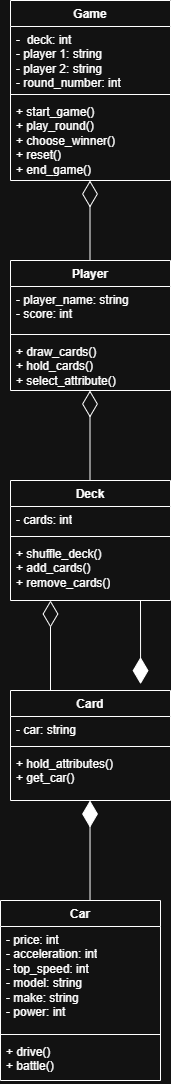

The diagram above was exported from draw.io. Its source (the exported page's mxGraphModel, read from the mxfile embedded in the PNG):
<mxGraphModel dx="985" dy="542" grid="1" gridSize="10" guides="1" tooltips="1" connect="1" arrows="1" fold="1" page="1" pageScale="1" pageWidth="1169" pageHeight="1654" math="0" shadow="0">
  <root>
    <mxCell id="0" />
    <mxCell id="1" parent="0" />
    <mxCell id="Wct_TAmQMxeueotKaIV3-1" parent="1" style="swimlane;fontStyle=1;align=center;verticalAlign=top;childLayout=stackLayout;horizontal=1;startSize=26;horizontalStack=0;resizeParent=1;resizeParentMax=0;resizeLast=0;collapsible=1;marginBottom=0;whiteSpace=wrap;html=1;" value="Game" vertex="1">
      <mxGeometry height="180" width="160" x="440" y="20" as="geometry" />
    </mxCell>
    <mxCell id="Wct_TAmQMxeueotKaIV3-2" parent="Wct_TAmQMxeueotKaIV3-1" style="text;strokeColor=none;fillColor=none;align=left;verticalAlign=top;spacingLeft=4;spacingRight=4;overflow=hidden;rotatable=0;points=[[0,0.5],[1,0.5]];portConstraint=eastwest;whiteSpace=wrap;html=1;" value="-&amp;nbsp; deck: int&lt;div&gt;- player 1: string&lt;/div&gt;&lt;div&gt;- player 2: string&lt;/div&gt;&lt;div&gt;- round_number: int&lt;/div&gt;&lt;div&gt;&lt;br&gt;&lt;/div&gt;&lt;div&gt;&lt;br&gt;&lt;/div&gt;&lt;div&gt;&lt;div&gt;&lt;br&gt;&lt;/div&gt;&lt;/div&gt;" vertex="1">
      <mxGeometry height="64" width="160" y="26" as="geometry" />
    </mxCell>
    <mxCell id="Wct_TAmQMxeueotKaIV3-3" parent="Wct_TAmQMxeueotKaIV3-1" style="line;strokeWidth=1;fillColor=none;align=left;verticalAlign=middle;spacingTop=-1;spacingLeft=3;spacingRight=3;rotatable=0;labelPosition=right;points=[];portConstraint=eastwest;strokeColor=inherit;" value="" vertex="1">
      <mxGeometry height="8" width="160" y="90" as="geometry" />
    </mxCell>
    <mxCell id="Wct_TAmQMxeueotKaIV3-4" parent="Wct_TAmQMxeueotKaIV3-1" style="text;strokeColor=none;fillColor=none;align=left;verticalAlign=top;spacingLeft=4;spacingRight=4;overflow=hidden;rotatable=0;points=[[0,0.5],[1,0.5]];portConstraint=eastwest;whiteSpace=wrap;html=1;" value="+ start_game()&lt;div&gt;+ play_round()&lt;/div&gt;&lt;div&gt;+ choose_winner()&lt;/div&gt;&lt;div&gt;+ reset()&lt;/div&gt;&lt;div&gt;+ end_game()&lt;/div&gt;&lt;div&gt;&lt;br&gt;&lt;/div&gt;&lt;div&gt;&lt;br&gt;&lt;/div&gt;" vertex="1">
      <mxGeometry height="82" width="160" y="98" as="geometry" />
    </mxCell>
    <mxCell id="Wct_TAmQMxeueotKaIV3-7" edge="1" parent="1" style="endArrow=diamondThin;endFill=0;endSize=24;html=1;rounded=0;" value="">
      <mxGeometry relative="1" width="160" as="geometry">
        <mxPoint x="519.5" y="290" as="sourcePoint" />
        <mxPoint x="519.5" y="200" as="targetPoint" />
      </mxGeometry>
    </mxCell>
    <mxCell id="Wct_TAmQMxeueotKaIV3-8" parent="1" style="swimlane;fontStyle=1;align=center;verticalAlign=top;childLayout=stackLayout;horizontal=1;startSize=26;horizontalStack=0;resizeParent=1;resizeParentMax=0;resizeLast=0;collapsible=1;marginBottom=0;whiteSpace=wrap;html=1;" value="Player" vertex="1">
      <mxGeometry height="130" width="160" x="440" y="280" as="geometry" />
    </mxCell>
    <mxCell id="Wct_TAmQMxeueotKaIV3-9" parent="Wct_TAmQMxeueotKaIV3-8" style="text;strokeColor=none;fillColor=none;align=left;verticalAlign=top;spacingLeft=4;spacingRight=4;overflow=hidden;rotatable=0;points=[[0,0.5],[1,0.5]];portConstraint=eastwest;whiteSpace=wrap;html=1;" value="- player_name: string&lt;div&gt;- score: int&lt;/div&gt;&lt;div&gt;&lt;br&gt;&lt;div&gt;&lt;br&gt;&lt;/div&gt;&lt;/div&gt;" vertex="1">
      <mxGeometry height="44" width="160" y="26" as="geometry" />
    </mxCell>
    <mxCell id="Wct_TAmQMxeueotKaIV3-10" parent="Wct_TAmQMxeueotKaIV3-8" style="line;strokeWidth=1;fillColor=none;align=left;verticalAlign=middle;spacingTop=-1;spacingLeft=3;spacingRight=3;rotatable=0;labelPosition=right;points=[];portConstraint=eastwest;strokeColor=inherit;" value="" vertex="1">
      <mxGeometry height="8" width="160" y="70" as="geometry" />
    </mxCell>
    <mxCell id="Wct_TAmQMxeueotKaIV3-11" parent="Wct_TAmQMxeueotKaIV3-8" style="text;strokeColor=none;fillColor=none;align=left;verticalAlign=top;spacingLeft=4;spacingRight=4;overflow=hidden;rotatable=0;points=[[0,0.5],[1,0.5]];portConstraint=eastwest;whiteSpace=wrap;html=1;" value="+ draw_cards()&lt;div&gt;+ hold_cards()&lt;/div&gt;&lt;div&gt;+ select_attribute()&lt;/div&gt;" vertex="1">
      <mxGeometry height="52" width="160" y="78" as="geometry" />
    </mxCell>
    <mxCell id="YmeLxEajAD7YgguOw5GG-1" edge="1" parent="1" style="endArrow=diamondThin;endFill=0;endSize=24;html=1;rounded=0;" value="">
      <mxGeometry relative="1" width="160" as="geometry">
        <mxPoint x="519.5" y="500" as="sourcePoint" />
        <mxPoint x="519.5" y="410" as="targetPoint" />
      </mxGeometry>
    </mxCell>
    <mxCell id="YmeLxEajAD7YgguOw5GG-2" parent="1" style="swimlane;fontStyle=1;align=center;verticalAlign=top;childLayout=stackLayout;horizontal=1;startSize=26;horizontalStack=0;resizeParent=1;resizeParentMax=0;resizeLast=0;collapsible=1;marginBottom=0;whiteSpace=wrap;html=1;" value="Deck" vertex="1">
      <mxGeometry height="120" width="160" x="440" y="500" as="geometry" />
    </mxCell>
    <mxCell id="YmeLxEajAD7YgguOw5GG-3" parent="YmeLxEajAD7YgguOw5GG-2" style="text;strokeColor=none;fillColor=none;align=left;verticalAlign=top;spacingLeft=4;spacingRight=4;overflow=hidden;rotatable=0;points=[[0,0.5],[1,0.5]];portConstraint=eastwest;whiteSpace=wrap;html=1;" value="- cards: int" vertex="1">
      <mxGeometry height="26" width="160" y="26" as="geometry" />
    </mxCell>
    <mxCell id="YmeLxEajAD7YgguOw5GG-4" parent="YmeLxEajAD7YgguOw5GG-2" style="line;strokeWidth=1;fillColor=none;align=left;verticalAlign=middle;spacingTop=-1;spacingLeft=3;spacingRight=3;rotatable=0;labelPosition=right;points=[];portConstraint=eastwest;strokeColor=inherit;" value="" vertex="1">
      <mxGeometry height="8" width="160" y="52" as="geometry" />
    </mxCell>
    <mxCell id="YmeLxEajAD7YgguOw5GG-5" parent="YmeLxEajAD7YgguOw5GG-2" style="text;strokeColor=none;fillColor=none;align=left;verticalAlign=top;spacingLeft=4;spacingRight=4;overflow=hidden;rotatable=0;points=[[0,0.5],[1,0.5]];portConstraint=eastwest;whiteSpace=wrap;html=1;" value="+ shuffle_deck()&lt;div&gt;+ add_cards()&lt;/div&gt;&lt;div&gt;+ remove_cards()&lt;/div&gt;" vertex="1">
      <mxGeometry height="60" width="160" y="60" as="geometry" />
    </mxCell>
    <mxCell id="YmeLxEajAD7YgguOw5GG-6" edge="1" parent="1" style="endArrow=diamondThin;endFill=0;endSize=24;html=1;rounded=0;" value="">
      <mxGeometry relative="1" width="160" as="geometry">
        <mxPoint x="480" y="710" as="sourcePoint" />
        <mxPoint x="480" y="620" as="targetPoint" />
      </mxGeometry>
    </mxCell>
    <mxCell id="YmeLxEajAD7YgguOw5GG-7" edge="1" parent="1" source="YmeLxEajAD7YgguOw5GG-12" style="endArrow=diamondThin;endFill=1;endSize=24;html=1;rounded=0;" value="">
      <mxGeometry relative="1" width="160" as="geometry">
        <mxPoint x="570" y="620" as="sourcePoint" />
        <mxPoint x="570" y="710" as="targetPoint" />
      </mxGeometry>
    </mxCell>
    <mxCell id="YmeLxEajAD7YgguOw5GG-16" edge="1" parent="1" style="endArrow=diamondThin;endFill=1;endSize=24;html=1;rounded=0;entryX=0.813;entryY=-0.058;entryDx=0;entryDy=0;entryPerimeter=0;" target="YmeLxEajAD7YgguOw5GG-12" value="">
      <mxGeometry relative="1" width="160" as="geometry">
        <mxPoint x="570" y="620" as="sourcePoint" />
        <mxPoint x="570" y="710" as="targetPoint" />
      </mxGeometry>
    </mxCell>
    <mxCell id="YmeLxEajAD7YgguOw5GG-12" parent="1" style="swimlane;fontStyle=1;align=center;verticalAlign=top;childLayout=stackLayout;horizontal=1;startSize=26;horizontalStack=0;resizeParent=1;resizeParentMax=0;resizeLast=0;collapsible=1;marginBottom=0;whiteSpace=wrap;html=1;" value="Card" vertex="1">
      <mxGeometry height="110" width="160" x="440" y="710" as="geometry" />
    </mxCell>
    <mxCell id="YmeLxEajAD7YgguOw5GG-13" parent="YmeLxEajAD7YgguOw5GG-12" style="text;strokeColor=none;fillColor=none;align=left;verticalAlign=top;spacingLeft=4;spacingRight=4;overflow=hidden;rotatable=0;points=[[0,0.5],[1,0.5]];portConstraint=eastwest;whiteSpace=wrap;html=1;" value="- car: string" vertex="1">
      <mxGeometry height="26" width="160" y="26" as="geometry" />
    </mxCell>
    <mxCell id="YmeLxEajAD7YgguOw5GG-14" parent="YmeLxEajAD7YgguOw5GG-12" style="line;strokeWidth=1;fillColor=none;align=left;verticalAlign=middle;spacingTop=-1;spacingLeft=3;spacingRight=3;rotatable=0;labelPosition=right;points=[];portConstraint=eastwest;strokeColor=inherit;" value="" vertex="1">
      <mxGeometry height="8" width="160" y="52" as="geometry" />
    </mxCell>
    <mxCell id="YmeLxEajAD7YgguOw5GG-15" parent="YmeLxEajAD7YgguOw5GG-12" style="text;strokeColor=none;fillColor=none;align=left;verticalAlign=top;spacingLeft=4;spacingRight=4;overflow=hidden;rotatable=0;points=[[0,0.5],[1,0.5]];portConstraint=eastwest;whiteSpace=wrap;html=1;" value="+ hold_attributes()&lt;div&gt;+ get_car()&lt;/div&gt;" vertex="1">
      <mxGeometry height="50" width="160" y="60" as="geometry" />
    </mxCell>
    <mxCell id="hIf0vqaQZIx-Pjs54rSz-1" edge="1" parent="1" style="endArrow=diamondThin;endFill=1;endSize=24;html=1;rounded=0;" value="">
      <mxGeometry relative="1" width="160" as="geometry">
        <mxPoint x="519.52" y="930" as="sourcePoint" />
        <mxPoint x="519.52" y="820" as="targetPoint" />
      </mxGeometry>
    </mxCell>
    <mxCell id="hIf0vqaQZIx-Pjs54rSz-7" parent="1" style="swimlane;fontStyle=1;align=center;verticalAlign=top;childLayout=stackLayout;horizontal=1;startSize=26;horizontalStack=0;resizeParent=1;resizeParentMax=0;resizeLast=0;collapsible=1;marginBottom=0;whiteSpace=wrap;html=1;" value="Car" vertex="1">
      <mxGeometry height="180" width="160" x="430" y="920" as="geometry" />
    </mxCell>
    <mxCell id="hIf0vqaQZIx-Pjs54rSz-8" parent="hIf0vqaQZIx-Pjs54rSz-7" style="text;strokeColor=none;fillColor=none;align=left;verticalAlign=top;spacingLeft=4;spacingRight=4;overflow=hidden;rotatable=0;points=[[0,0.5],[1,0.5]];portConstraint=eastwest;whiteSpace=wrap;html=1;" value="- price: int&lt;div&gt;- acceleration: int&lt;/div&gt;&lt;div&gt;- top_speed: int&lt;/div&gt;&lt;div&gt;- model: string&lt;/div&gt;&lt;div&gt;- make: string&lt;/div&gt;&lt;div&gt;- power: int&lt;br&gt;&lt;div&gt;&lt;br&gt;&lt;/div&gt;&lt;/div&gt;" vertex="1">
      <mxGeometry height="104" width="160" y="26" as="geometry" />
    </mxCell>
    <mxCell id="hIf0vqaQZIx-Pjs54rSz-9" parent="hIf0vqaQZIx-Pjs54rSz-7" style="line;strokeWidth=1;fillColor=none;align=left;verticalAlign=middle;spacingTop=-1;spacingLeft=3;spacingRight=3;rotatable=0;labelPosition=right;points=[];portConstraint=eastwest;strokeColor=inherit;" value="" vertex="1">
      <mxGeometry height="8" width="160" y="130" as="geometry" />
    </mxCell>
    <mxCell id="hIf0vqaQZIx-Pjs54rSz-10" parent="hIf0vqaQZIx-Pjs54rSz-7" style="text;strokeColor=none;fillColor=none;align=left;verticalAlign=top;spacingLeft=4;spacingRight=4;overflow=hidden;rotatable=0;points=[[0,0.5],[1,0.5]];portConstraint=eastwest;whiteSpace=wrap;html=1;" value="+ drive()&lt;div&gt;+ battle()&lt;br&gt;&lt;div&gt;&lt;br&gt;&lt;/div&gt;&lt;/div&gt;" vertex="1">
      <mxGeometry height="42" width="160" y="138" as="geometry" />
    </mxCell>
  </root>
</mxGraphModel>